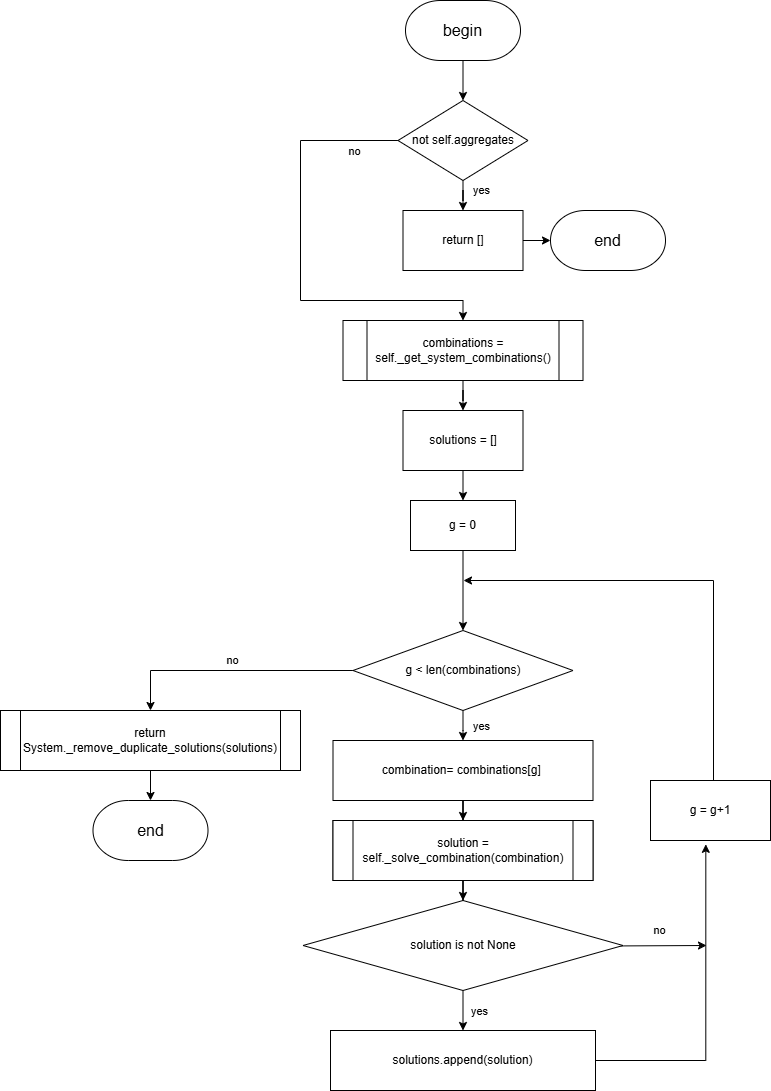

The diagram above was exported from draw.io. Its source (the exported page's mxGraphModel, read from the mxfile embedded in the PNG):
<mxGraphModel dx="2068" dy="2370" grid="1" gridSize="10" guides="1" tooltips="1" connect="1" arrows="1" fold="1" page="1" pageScale="1" pageWidth="827" pageHeight="1169" math="0" shadow="0">
  <root>
    <mxCell id="0" />
    <mxCell id="1" parent="0" />
    <mxCell id="pO4Im8iUgLPdieOTT5ti-1" style="edgeStyle=orthogonalEdgeStyle;rounded=0;orthogonalLoop=1;jettySize=auto;html=1;entryX=0.5;entryY=0;entryDx=0;entryDy=0;" parent="1" source="pO4Im8iUgLPdieOTT5ti-4" target="pO4Im8iUgLPdieOTT5ti-5" edge="1">
      <mxGeometry relative="1" as="geometry" />
    </mxCell>
    <mxCell id="pO4Im8iUgLPdieOTT5ti-2" value="yes" style="edgeLabel;html=1;align=center;verticalAlign=middle;resizable=0;points=[];" parent="pO4Im8iUgLPdieOTT5ti-1" connectable="0" vertex="1">
      <mxGeometry x="0.019" y="1" relative="1" as="geometry">
        <mxPoint x="15" as="offset" />
      </mxGeometry>
    </mxCell>
    <mxCell id="nQx02KpLT9aW7QqIg_MV-7" value="no" style="edgeStyle=orthogonalEdgeStyle;rounded=0;orthogonalLoop=1;jettySize=auto;html=1;exitX=0.973;exitY=0.505;exitDx=0;exitDy=0;exitPerimeter=0;" parent="1" source="pO4Im8iUgLPdieOTT5ti-4" edge="1">
      <mxGeometry x="-0.0323" y="15" relative="1" as="geometry">
        <mxPoint x="726" y="615" as="targetPoint" />
        <mxPoint x="648.5" y="615" as="sourcePoint" />
        <mxPoint as="offset" />
      </mxGeometry>
    </mxCell>
    <mxCell id="pO4Im8iUgLPdieOTT5ti-4" value="solution is not None" style="rhombus;whiteSpace=wrap;html=1;" parent="1" vertex="1">
      <mxGeometry x="322.5" y="570" width="320" height="90" as="geometry" />
    </mxCell>
    <mxCell id="pO4Im8iUgLPdieOTT5ti-5" value="solutions.append(solution)" style="rounded=0;whiteSpace=wrap;html=1;" parent="1" vertex="1">
      <mxGeometry x="350" y="700" width="265" height="60" as="geometry" />
    </mxCell>
    <mxCell id="pO4Im8iUgLPdieOTT5ti-6" value="no" style="edgeStyle=orthogonalEdgeStyle;rounded=0;orthogonalLoop=1;jettySize=auto;html=1;entryX=0.5;entryY=0;entryDx=0;entryDy=0;" parent="1" source="pO4Im8iUgLPdieOTT5ti-9" target="nQx02KpLT9aW7QqIg_MV-2" edge="1">
      <mxGeometry y="-10" relative="1" as="geometry">
        <mxPoint as="offset" />
        <mxPoint x="350" y="340.03448275862047" as="targetPoint" />
      </mxGeometry>
    </mxCell>
    <mxCell id="pO4Im8iUgLPdieOTT5ti-7" style="edgeStyle=orthogonalEdgeStyle;rounded=0;orthogonalLoop=1;jettySize=auto;html=1;" parent="1" source="pO4Im8iUgLPdieOTT5ti-9" edge="1">
      <mxGeometry relative="1" as="geometry">
        <mxPoint x="482.5" y="410" as="targetPoint" />
      </mxGeometry>
    </mxCell>
    <mxCell id="pO4Im8iUgLPdieOTT5ti-8" value="yes" style="edgeLabel;html=1;align=center;verticalAlign=middle;resizable=0;points=[];" parent="pO4Im8iUgLPdieOTT5ti-7" connectable="0" vertex="1">
      <mxGeometry x="-0.0444" y="2" relative="1" as="geometry">
        <mxPoint x="16" as="offset" />
      </mxGeometry>
    </mxCell>
    <mxCell id="pO4Im8iUgLPdieOTT5ti-9" value="g &amp;lt; len(combinations)" style="rhombus;whiteSpace=wrap;html=1;" parent="1" vertex="1">
      <mxGeometry x="372.5" y="300" width="220" height="80" as="geometry" />
    </mxCell>
    <mxCell id="pO4Im8iUgLPdieOTT5ti-12" value="&lt;font style=&quot;font-size: 16px;&quot;&gt;begin&lt;/font&gt;" style="strokeWidth=1;html=1;shape=mxgraph.flowchart.terminator;whiteSpace=wrap;" parent="1" vertex="1">
      <mxGeometry x="425" y="-330" width="115" height="60" as="geometry" />
    </mxCell>
    <mxCell id="pO4Im8iUgLPdieOTT5ti-13" value="" style="endArrow=classic;html=1;rounded=0;exitX=0.5;exitY=1;exitDx=0;exitDy=0;exitPerimeter=0;" parent="1" source="pO4Im8iUgLPdieOTT5ti-12" edge="1">
      <mxGeometry width="50" height="50" relative="1" as="geometry">
        <mxPoint x="702.5" y="-190" as="sourcePoint" />
        <mxPoint x="482.5" y="-230" as="targetPoint" />
      </mxGeometry>
    </mxCell>
    <mxCell id="nQx02KpLT9aW7QqIg_MV-5" style="edgeStyle=orthogonalEdgeStyle;rounded=0;orthogonalLoop=1;jettySize=auto;html=1;" parent="1" edge="1">
      <mxGeometry relative="1" as="geometry">
        <Array as="points">
          <mxPoint x="733" y="250" />
        </Array>
        <mxPoint x="733" y="450" as="sourcePoint" />
        <mxPoint x="483" y="250" as="targetPoint" />
      </mxGeometry>
    </mxCell>
    <mxCell id="pO4Im8iUgLPdieOTT5ti-14" value="g = g+1" style="rounded=0;whiteSpace=wrap;html=1;" parent="1" vertex="1">
      <mxGeometry x="670" y="450" width="120" height="60" as="geometry" />
    </mxCell>
    <mxCell id="pO4Im8iUgLPdieOTT5ti-16" value="&lt;font style=&quot;font-size: 16px;&quot;&gt;end&lt;/font&gt;" style="strokeWidth=1;html=1;shape=mxgraph.flowchart.terminator;whiteSpace=wrap;" parent="1" vertex="1">
      <mxGeometry x="112.5" y="470" width="115" height="60" as="geometry" />
    </mxCell>
    <mxCell id="pO4Im8iUgLPdieOTT5ti-24" style="edgeStyle=orthogonalEdgeStyle;rounded=0;orthogonalLoop=1;jettySize=auto;html=1;entryX=0.5;entryY=0;entryDx=0;entryDy=0;" parent="1" source="pO4Im8iUgLPdieOTT5ti-18" target="pO4Im8iUgLPdieOTT5ti-23" edge="1">
      <mxGeometry relative="1" as="geometry" />
    </mxCell>
    <mxCell id="pO4Im8iUgLPdieOTT5ti-18" value="combination= combinations[g]&amp;nbsp;" style="rounded=0;whiteSpace=wrap;html=1;" parent="1" vertex="1">
      <mxGeometry x="352.5" y="410" width="260" height="60" as="geometry" />
    </mxCell>
    <mxCell id="Ebzulov4zkA6eDFkXVMk-2" style="edgeStyle=orthogonalEdgeStyle;rounded=0;orthogonalLoop=1;jettySize=auto;html=1;exitX=0.5;exitY=1;exitDx=0;exitDy=0;entryX=0.5;entryY=0;entryDx=0;entryDy=0;fontFamily=Helvetica;fontSize=12;fontColor=default;" parent="1" source="pO4Im8iUgLPdieOTT5ti-22" target="Ebzulov4zkA6eDFkXVMk-1" edge="1">
      <mxGeometry relative="1" as="geometry" />
    </mxCell>
    <mxCell id="pO4Im8iUgLPdieOTT5ti-22" value="solutions = []" style="rounded=0;whiteSpace=wrap;html=1;" parent="1" vertex="1">
      <mxGeometry x="422.5" y="80" width="120" height="60" as="geometry" />
    </mxCell>
    <mxCell id="pO4Im8iUgLPdieOTT5ti-25" style="edgeStyle=orthogonalEdgeStyle;rounded=0;orthogonalLoop=1;jettySize=auto;html=1;" parent="1" source="pO4Im8iUgLPdieOTT5ti-23" target="pO4Im8iUgLPdieOTT5ti-4" edge="1">
      <mxGeometry relative="1" as="geometry" />
    </mxCell>
    <mxCell id="pO4Im8iUgLPdieOTT5ti-23" value="solution = self._solve_combination(combination)" style="rounded=0;whiteSpace=wrap;html=1;" parent="1" vertex="1">
      <mxGeometry x="352.5" y="490" width="260" height="60" as="geometry" />
    </mxCell>
    <mxCell id="pO4Im8iUgLPdieOTT5ti-28" style="edgeStyle=orthogonalEdgeStyle;rounded=0;orthogonalLoop=1;jettySize=auto;html=1;entryX=0.5;entryY=0;entryDx=0;entryDy=0;" parent="1" source="pO4Im8iUgLPdieOTT5ti-26" target="pO4Im8iUgLPdieOTT5ti-27" edge="1">
      <mxGeometry relative="1" as="geometry" />
    </mxCell>
    <mxCell id="pO4Im8iUgLPdieOTT5ti-31" value="yes" style="edgeLabel;html=1;align=center;verticalAlign=middle;resizable=0;points=[];" parent="pO4Im8iUgLPdieOTT5ti-28" connectable="0" vertex="1">
      <mxGeometry x="-0.6273" y="-1" relative="1" as="geometry">
        <mxPoint x="19" as="offset" />
      </mxGeometry>
    </mxCell>
    <mxCell id="pO4Im8iUgLPdieOTT5ti-30" style="edgeStyle=orthogonalEdgeStyle;rounded=0;orthogonalLoop=1;jettySize=auto;html=1;entryX=0.5;entryY=0;entryDx=0;entryDy=0;" parent="1" source="pO4Im8iUgLPdieOTT5ti-26" target="pO4Im8iUgLPdieOTT5ti-29" edge="1">
      <mxGeometry relative="1" as="geometry">
        <Array as="points">
          <mxPoint x="320" y="-190" />
          <mxPoint x="320" y="-30" />
          <mxPoint x="483" y="-30" />
        </Array>
      </mxGeometry>
    </mxCell>
    <mxCell id="pO4Im8iUgLPdieOTT5ti-32" value="no" style="edgeLabel;html=1;align=center;verticalAlign=middle;resizable=0;points=[];" parent="pO4Im8iUgLPdieOTT5ti-30" connectable="0" vertex="1">
      <mxGeometry x="-0.3581" y="3" relative="1" as="geometry">
        <mxPoint x="50" y="-33" as="offset" />
      </mxGeometry>
    </mxCell>
    <mxCell id="pO4Im8iUgLPdieOTT5ti-26" value="not self.aggregates" style="rhombus;whiteSpace=wrap;html=1;" parent="1" vertex="1">
      <mxGeometry x="417.5" y="-230" width="130" height="80" as="geometry" />
    </mxCell>
    <mxCell id="pO4Im8iUgLPdieOTT5ti-27" value="return []" style="rounded=0;whiteSpace=wrap;html=1;" parent="1" vertex="1">
      <mxGeometry x="422.5" y="-120" width="120" height="60" as="geometry" />
    </mxCell>
    <mxCell id="pO4Im8iUgLPdieOTT5ti-33" style="edgeStyle=orthogonalEdgeStyle;rounded=0;orthogonalLoop=1;jettySize=auto;html=1;entryX=0.5;entryY=0;entryDx=0;entryDy=0;" parent="1" source="pO4Im8iUgLPdieOTT5ti-29" target="pO4Im8iUgLPdieOTT5ti-22" edge="1">
      <mxGeometry relative="1" as="geometry" />
    </mxCell>
    <mxCell id="pO4Im8iUgLPdieOTT5ti-29" value="combinations = self._get_system_combinations()" style="rounded=0;whiteSpace=wrap;html=1;" parent="1" vertex="1">
      <mxGeometry x="377.5" y="-10" width="210" height="60" as="geometry" />
    </mxCell>
    <mxCell id="D34RgNlQi77bVqiryJCp-1" value="&lt;font style=&quot;font-size: 16px;&quot;&gt;end&lt;/font&gt;" style="strokeWidth=1;html=1;shape=mxgraph.flowchart.terminator;whiteSpace=wrap;" parent="1" vertex="1">
      <mxGeometry x="570" y="-120" width="115" height="60" as="geometry" />
    </mxCell>
    <mxCell id="D34RgNlQi77bVqiryJCp-2" style="edgeStyle=orthogonalEdgeStyle;rounded=0;orthogonalLoop=1;jettySize=auto;html=1;entryX=0;entryY=0.5;entryDx=0;entryDy=0;entryPerimeter=0;" parent="1" source="pO4Im8iUgLPdieOTT5ti-27" target="D34RgNlQi77bVqiryJCp-1" edge="1">
      <mxGeometry relative="1" as="geometry" />
    </mxCell>
    <mxCell id="nQx02KpLT9aW7QqIg_MV-1" value="combinations = self._get_system_combinations()" style="shape=process;whiteSpace=wrap;html=1;backgroundOutline=1;" parent="1" vertex="1">
      <mxGeometry x="362.5" y="-10" width="240" height="60" as="geometry" />
    </mxCell>
    <mxCell id="nQx02KpLT9aW7QqIg_MV-2" value="return System._remove_duplicate_solutions(solutions)" style="shape=process;whiteSpace=wrap;html=1;backgroundOutline=1;size=0.06666666666666667;" parent="1" vertex="1">
      <mxGeometry x="20" y="380" width="300" height="60" as="geometry" />
    </mxCell>
    <mxCell id="nQx02KpLT9aW7QqIg_MV-3" value="solution = self._solve_combination(combination)" style="shape=process;whiteSpace=wrap;html=1;backgroundOutline=1;size=0.07692307692307693;" parent="1" vertex="1">
      <mxGeometry x="352.5" y="490" width="260" height="60" as="geometry" />
    </mxCell>
    <mxCell id="nQx02KpLT9aW7QqIg_MV-6" style="edgeStyle=orthogonalEdgeStyle;rounded=0;orthogonalLoop=1;jettySize=auto;html=1;entryX=0.461;entryY=1.064;entryDx=0;entryDy=0;entryPerimeter=0;" parent="1" source="pO4Im8iUgLPdieOTT5ti-5" target="pO4Im8iUgLPdieOTT5ti-14" edge="1">
      <mxGeometry relative="1" as="geometry" />
    </mxCell>
    <mxCell id="Ebzulov4zkA6eDFkXVMk-3" style="edgeStyle=orthogonalEdgeStyle;rounded=0;orthogonalLoop=1;jettySize=auto;html=1;exitX=0.5;exitY=1;exitDx=0;exitDy=0;entryX=0.5;entryY=0;entryDx=0;entryDy=0;fontFamily=Helvetica;fontSize=12;fontColor=default;" parent="1" source="Ebzulov4zkA6eDFkXVMk-1" target="pO4Im8iUgLPdieOTT5ti-9" edge="1">
      <mxGeometry relative="1" as="geometry" />
    </mxCell>
    <mxCell id="Ebzulov4zkA6eDFkXVMk-1" value="g = 0" style="rounded=0;whiteSpace=wrap;html=1;" parent="1" vertex="1">
      <mxGeometry x="430" y="170" width="105" height="50" as="geometry" />
    </mxCell>
    <mxCell id="Ebzulov4zkA6eDFkXVMk-4" style="edgeStyle=orthogonalEdgeStyle;rounded=0;orthogonalLoop=1;jettySize=auto;html=1;exitX=0.5;exitY=1;exitDx=0;exitDy=0;entryX=0.5;entryY=0;entryDx=0;entryDy=0;entryPerimeter=0;fontFamily=Helvetica;fontSize=12;fontColor=default;" parent="1" source="nQx02KpLT9aW7QqIg_MV-2" target="pO4Im8iUgLPdieOTT5ti-16" edge="1">
      <mxGeometry relative="1" as="geometry" />
    </mxCell>
  </root>
</mxGraphModel>